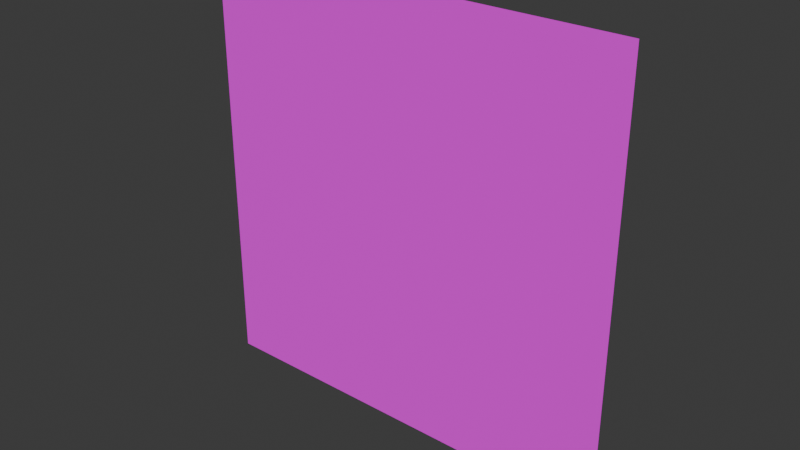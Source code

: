# Source: QuartoPai.blend  (saved by Blender 4.4.32; exported with 4.5.12 LTS)
import bpy
from mathutils import Matrix  # noqa: F401  (used for matrix-valued properties, if any)

bpy.ops.wm.read_factory_settings(use_empty=True)
scene = bpy.context.scene
scene.name = 'Scene'

# ---- collections
col_collection = bpy.data.collections.new('Collection'); scene.collection.children.link(col_collection)

# ---- images (referenced by path relative to the original .blend; pixels are not part of the script)
import os
ASSET_DIR = os.environ.get("B2B_ASSET_DIR", "")  # directory of the original .blend (textures are referenced by path, not embedded)
HERE = os.path.dirname(os.path.abspath(__file__))  # packed textures are extracted next to this script under _unpacked/

def load_image(name, relpath, width, height, colorspace="sRGB"):
    """Load a texture the original file referenced (path relative to the .blend, or extracted next to this script)."""
    p = next((c for c in (os.path.join(HERE, relpath), os.path.join(ASSET_DIR, relpath)) if relpath and os.path.exists(c)), "")
    if p:
        img = bpy.data.images.load(p, check_existing=True)
        img.name = name
    else:  # same state as the original file: an image datablock whose file is absent (Cycles renders it pink)
        img = bpy.data.images.new(name, width, height)
        img.source = "FILE"
        img.filepath = "//" + (relpath or name)
    img.colorspace_settings.name = colorspace
    return img
img_atlashall2_png = load_image('AtlasHall2.png', 'AtlasHall2.png', 1024, 1024, 'sRGB')

# ---- materials (node trees are filled in below, after node groups)
mat_material_madeira = bpy.data.materials.new('material madeira')

# ---- material node trees
mat_material_madeira.use_nodes = True; mat_material_madeira.node_tree.nodes.clear()
_N = mat_material_madeira.node_tree.nodes; _L = mat_material_madeira.node_tree.links
n0 = _N.new('ShaderNodeBsdfPrincipled'); n0.name = 'Principled BSDF'; n0.location = (10, 300)
n0.inputs[2].default_value = 1.0
n1 = _N.new('ShaderNodeOutputMaterial'); n1.name = 'Material Output'; n1.location = (300, 300)
n2 = _N.new('ShaderNodeTexImage'); n2.name = 'Image Texture'; n2.location = (-270, 260)
n2.image = img_atlashall2_png
n2.interpolation = 'Closest'
n3 = _N.new('ShaderNodeMapping'); n3.name = 'Mapping'; n3.location = (-450, 260)
n4 = _N.new('ShaderNodeTexCoord'); n4.name = 'Texture Coordinate'; n4.location = (-630, 260)
_L.new(n0.outputs[0], n1.inputs[0])
_L.new(n2.outputs[0], n0.inputs[0])
_L.new(n3.outputs[0], n2.inputs[0])
_L.new(n4.outputs[2], n3.inputs[0])
n1.is_active_output = True

# ---- world
world_world = bpy.data.worlds.new('World'); scene.world = world_world
world_world.use_nodes = True; world_world.node_tree.nodes.clear()
_N = world_world.node_tree.nodes; _L = world_world.node_tree.links
n0 = _N.new('ShaderNodeOutputWorld'); n0.name = 'World Output'; n0.location = (300, 300)
n1 = _N.new('ShaderNodeBackground'); n1.name = 'Background'; n1.location = (10, 300)
n1.inputs[0].default_value = (0.05088, 0.05088, 0.05088, 1.0)
_L.new(n1.outputs[0], n0.inputs[0])
n0.is_active_output = True
world_world.color = (0.05088, 0.05088, 0.05088)
world_world.sun_shadow_jitter_overblur = 0.0

# ---- meshes
me_plane = bpy.data.meshes.new('Plane')
me_plane.from_pydata([(-1.0, -1.0, 0.0), (1.0, -1.0, 0.0), (-1.0, 1.0, 0.0), (1.0, 1.0, 0.0)], [], [(0, 1, 3, 2)])
_uv = me_plane.uv_layers.new(name='UVMap')
_uv.uv.foreach_set('vector', [0.0, 0.0, 1.0, 0.0, 1.0, 1.0, 0.0, 1.0])
me_plane.materials.append(mat_material_madeira)
me_plane.update()

# ---- objects
ob_plane = bpy.data.objects.new('Plane', me_plane)

# ---- transforms, parenting, visibility, modifiers, constraints
ob_plane.location = (0.0, 0.0, 1.0)
ob_plane.rotation_euler = (1.571, -0.0, 0.0)

# ---- collection membership
col_collection.objects.link(ob_plane)

# ---- scene / render settings (as saved in the file)
scene.frame_start = 1; scene.frame_end = 250; scene.frame_set(1)
scene.render.engine = 'BLENDER_EEVEE_NEXT'
bpy.context.view_layer.update()

# ---- added for rendering (the .blend has no active camera and no usable light): camera, sun
cam_auto = bpy.data.cameras.new('AutoCamera')
cam_auto.lens = 50.0
cam_auto.sensor_width = 36.0
cam_auto.clip_end = 1000.0
ob_auto_camera = bpy.data.objects.new('AutoCamera', cam_auto)
scene.collection.objects.link(ob_auto_camera)
ob_auto_camera.location = (2.61693, -3.14032, 3.09354)
ob_auto_camera.rotation_euler = (1.09748, -7.21219e-08, 0.694738)
scene.camera = ob_auto_camera
light_auto_sun = bpy.data.lights.new('AutoSun', 'SUN')
light_auto_sun.energy = 3.0
light_auto_sun.angle = 0.0523599
ob_auto_sun = bpy.data.objects.new('AutoSun', light_auto_sun)
scene.collection.objects.link(ob_auto_sun)
ob_auto_sun.rotation_euler = (0.872665, 0.174533, 0.523599)
bpy.context.view_layer.update()
